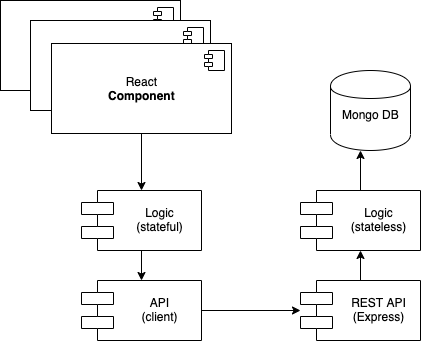

The diagram above was exported from draw.io. Its source (the exported page's mxGraphModel, read from the mxfile embedded in the PNG):
<mxGraphModel dx="971" dy="674" grid="1" gridSize="10" guides="1" tooltips="1" connect="1" arrows="1" fold="1" page="1" pageScale="1.5" pageWidth="1169" pageHeight="826" background="none" math="0" shadow="0">
  <root>
    <mxCell id="0" style=";html=1;" />
    <mxCell id="1" style=";html=1;" parent="0" />
    <mxCell id="BNyOCB3WaFzl1I5uHdcp-5" value="&amp;laquo;Annotation&amp;raquo;&lt;br/&gt;&lt;b&gt;Component&lt;/b&gt;" style="html=1;" vertex="1" parent="1">
      <mxGeometry x="80" y="70" width="180" height="90" as="geometry" />
    </mxCell>
    <mxCell id="BNyOCB3WaFzl1I5uHdcp-6" value="" style="shape=component;jettyWidth=8;jettyHeight=4;" vertex="1" parent="BNyOCB3WaFzl1I5uHdcp-5">
      <mxGeometry x="1" width="20" height="20" relative="1" as="geometry">
        <mxPoint x="-27" y="7" as="offset" />
      </mxGeometry>
    </mxCell>
    <mxCell id="BNyOCB3WaFzl1I5uHdcp-7" value="" style="html=1;" vertex="1" parent="1">
      <mxGeometry x="110" y="90" width="180" height="90" as="geometry" />
    </mxCell>
    <mxCell id="BNyOCB3WaFzl1I5uHdcp-8" value="" style="shape=component;jettyWidth=8;jettyHeight=4;" vertex="1" parent="BNyOCB3WaFzl1I5uHdcp-7">
      <mxGeometry x="1" width="20" height="20" relative="1" as="geometry">
        <mxPoint x="-27" y="7" as="offset" />
      </mxGeometry>
    </mxCell>
    <mxCell id="BNyOCB3WaFzl1I5uHdcp-24" value="" style="edgeStyle=orthogonalEdgeStyle;rounded=0;orthogonalLoop=1;jettySize=auto;html=1;" edge="1" parent="1" source="BNyOCB3WaFzl1I5uHdcp-3" target="BNyOCB3WaFzl1I5uHdcp-9">
      <mxGeometry relative="1" as="geometry" />
    </mxCell>
    <mxCell id="BNyOCB3WaFzl1I5uHdcp-3" value="React&lt;br&gt;&lt;b&gt;Component&lt;/b&gt;" style="html=1;" vertex="1" parent="1">
      <mxGeometry x="131" y="113" width="180" height="90" as="geometry" />
    </mxCell>
    <mxCell id="BNyOCB3WaFzl1I5uHdcp-4" value="" style="shape=component;jettyWidth=8;jettyHeight=4;" vertex="1" parent="BNyOCB3WaFzl1I5uHdcp-3">
      <mxGeometry x="1" width="20" height="20" relative="1" as="geometry">
        <mxPoint x="-27" y="7" as="offset" />
      </mxGeometry>
    </mxCell>
    <mxCell id="BNyOCB3WaFzl1I5uHdcp-15" value="" style="edgeStyle=orthogonalEdgeStyle;rounded=0;orthogonalLoop=1;jettySize=auto;html=1;" edge="1" parent="1" source="BNyOCB3WaFzl1I5uHdcp-9" target="BNyOCB3WaFzl1I5uHdcp-10">
      <mxGeometry relative="1" as="geometry" />
    </mxCell>
    <mxCell id="BNyOCB3WaFzl1I5uHdcp-9" value="Logic &#10;(stateful)" style="shape=component;align=center;spacingLeft=37;" vertex="1" parent="1">
      <mxGeometry x="161" y="260" width="120" height="60" as="geometry" />
    </mxCell>
    <mxCell id="BNyOCB3WaFzl1I5uHdcp-12" value="" style="edgeStyle=orthogonalEdgeStyle;rounded=0;orthogonalLoop=1;jettySize=auto;html=1;" edge="1" parent="1" source="BNyOCB3WaFzl1I5uHdcp-10" target="BNyOCB3WaFzl1I5uHdcp-11">
      <mxGeometry relative="1" as="geometry" />
    </mxCell>
    <mxCell id="BNyOCB3WaFzl1I5uHdcp-10" value="API&#10;(client)" style="shape=component;align=center;spacingLeft=37;" vertex="1" parent="1">
      <mxGeometry x="161" y="350" width="120" height="60" as="geometry" />
    </mxCell>
    <mxCell id="BNyOCB3WaFzl1I5uHdcp-14" value="" style="edgeStyle=orthogonalEdgeStyle;rounded=0;orthogonalLoop=1;jettySize=auto;html=1;" edge="1" parent="1" source="BNyOCB3WaFzl1I5uHdcp-11" target="BNyOCB3WaFzl1I5uHdcp-13">
      <mxGeometry relative="1" as="geometry" />
    </mxCell>
    <mxCell id="BNyOCB3WaFzl1I5uHdcp-11" value="REST API&#10;(Express)" style="shape=component;align=center;spacingLeft=37;" vertex="1" parent="1">
      <mxGeometry x="380" y="350" width="120" height="60" as="geometry" />
    </mxCell>
    <mxCell id="BNyOCB3WaFzl1I5uHdcp-17" value="" style="edgeStyle=orthogonalEdgeStyle;rounded=0;orthogonalLoop=1;jettySize=auto;html=1;entryX=0.372;entryY=1.006;entryDx=0;entryDy=0;entryPerimeter=0;" edge="1" parent="1" source="BNyOCB3WaFzl1I5uHdcp-13" target="BNyOCB3WaFzl1I5uHdcp-21">
      <mxGeometry relative="1" as="geometry">
        <mxPoint x="440" y="230" as="targetPoint" />
      </mxGeometry>
    </mxCell>
    <mxCell id="BNyOCB3WaFzl1I5uHdcp-13" value="Logic&#10;(stateless)" style="shape=component;align=center;spacingLeft=37;" vertex="1" parent="1">
      <mxGeometry x="380" y="260" width="120" height="60" as="geometry" />
    </mxCell>
    <mxCell id="BNyOCB3WaFzl1I5uHdcp-21" value="" style="shape=cylinder;whiteSpace=wrap;html=1;boundedLbl=1;backgroundOutline=1;align=center;" vertex="1" parent="1">
      <mxGeometry x="410" y="140" width="80" height="80" as="geometry" />
    </mxCell>
    <mxCell id="BNyOCB3WaFzl1I5uHdcp-23" value="Mongo DB" style="text;html=1;align=center;" vertex="1" parent="1">
      <mxGeometry x="410" y="171" width="80" height="35" as="geometry" />
    </mxCell>
  </root>
</mxGraphModel>